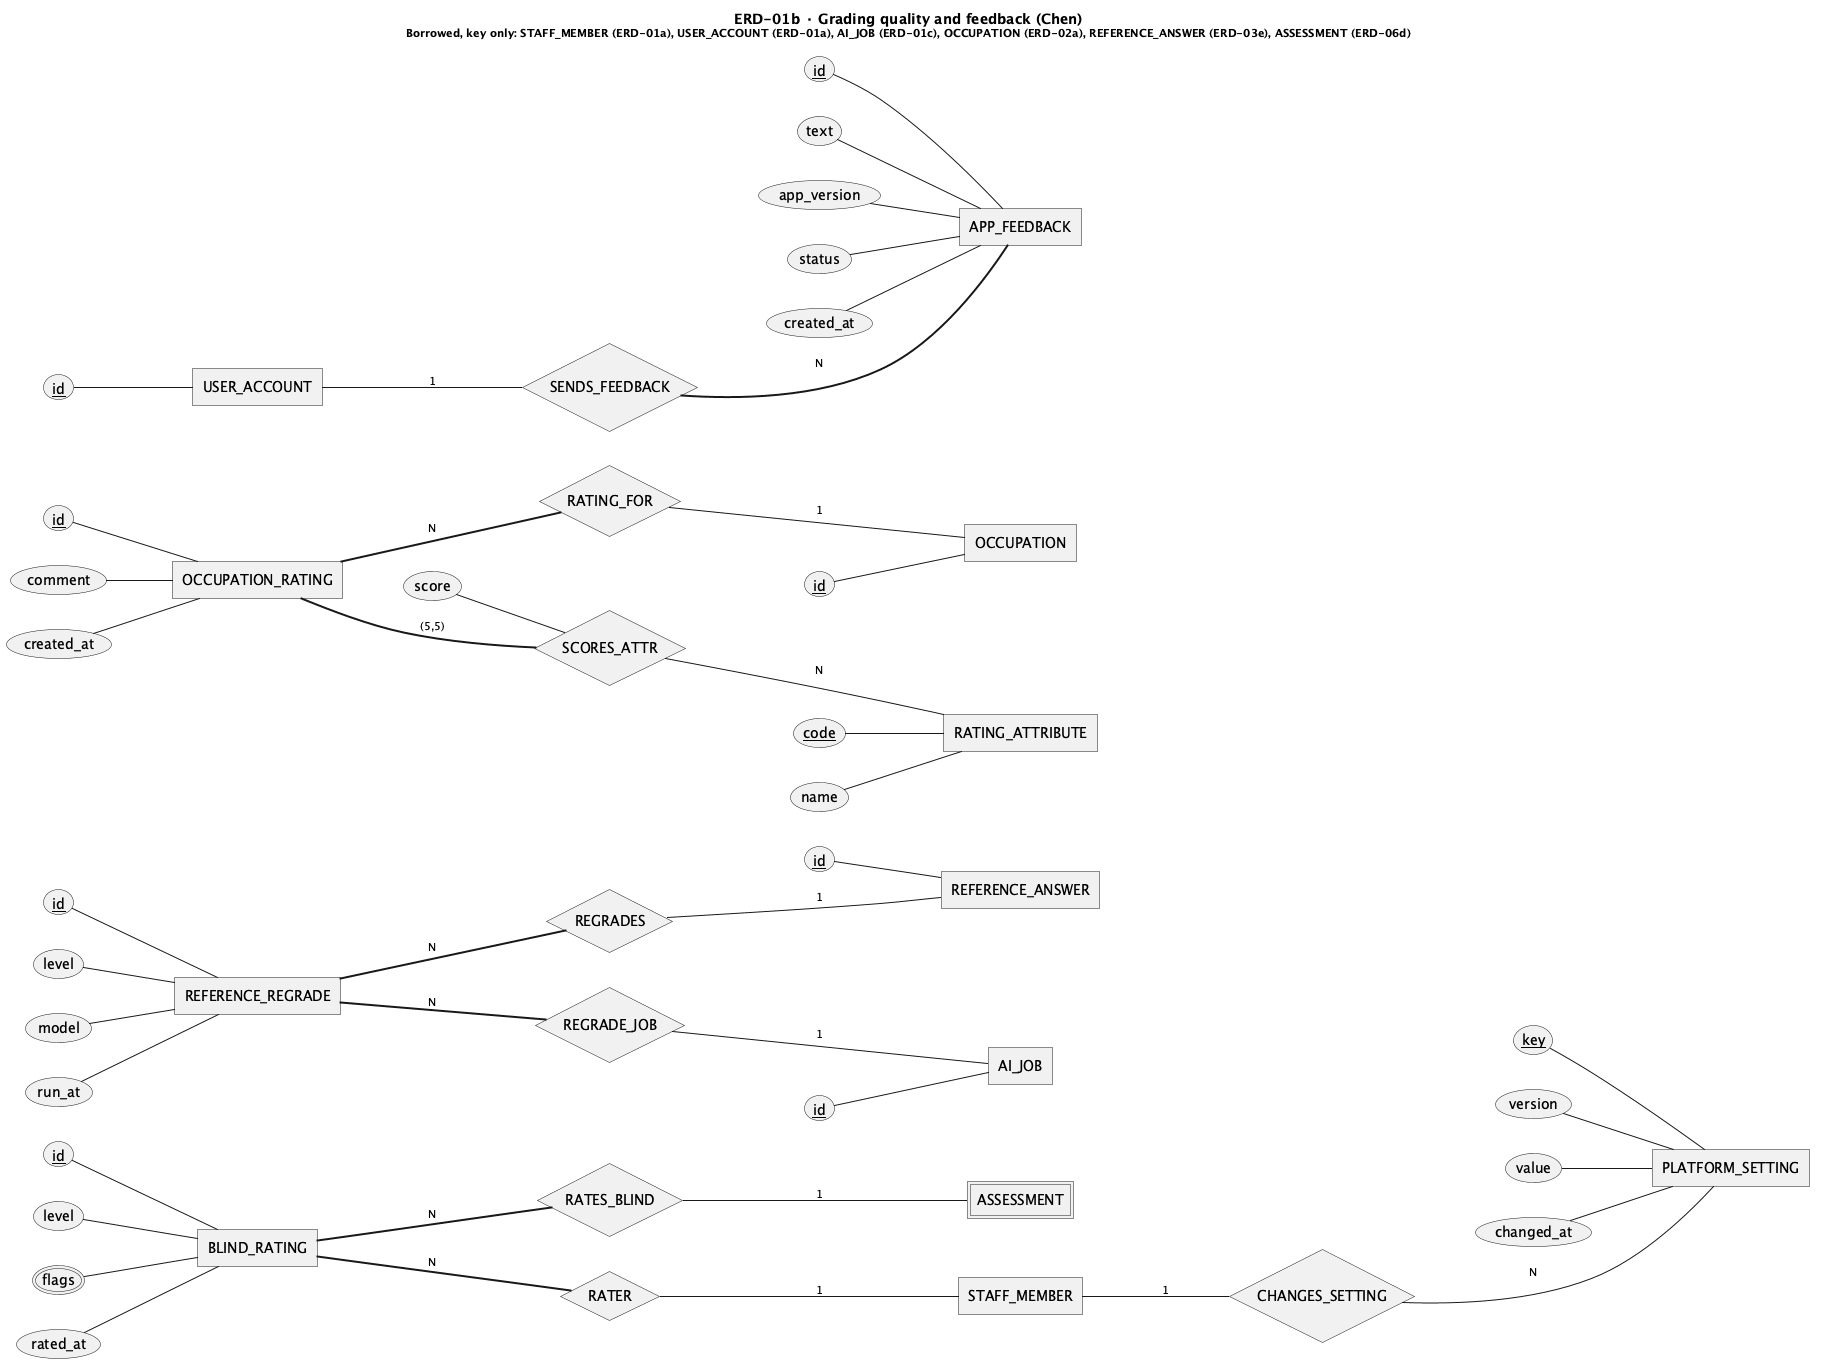

The diagram above was rendered by PlantUML. Its source (embedded in the PNG):
@startchen ERD-01b_QualityAndFeedback
title ERD-01b · Grading quality and feedback (Chen)\n<size:11>Borrowed, key only: STAFF_MEMBER (ERD-01a), USER_ACCOUNT (ERD-01a), AI_JOB (ERD-01c), OCCUPATION (ERD-02a), REFERENCE_ANSWER (ERD-03e), ASSESSMENT (ERD-06d)</size>
left to right direction
' GENERATED by reports/master/design/compact/gen_erd.py from plantuml/erd/ERD_JobQuest_Chen.puml.
' Do not edit this file: edit ERD_JobQuest_Chen.puml (or VIEWS in the script) and rerun the script.
' Sections: L. Grading quality, feedback, AI operations
' Notation: <<weak>> double rectangle · <<identifying>> double diamond · <<key>> key (partial on weak)
'   <<derived>> dashed oval · <<multi>> double oval · { } composite · =N= total participation
'   Label next to an entity = that entity's cardinality in the relationship.
' [CAM] research still 'can chot' or draft (07 A28) · [VANG] research 'da chot', no D-ID yet

' ═══ Entities ═══
entity BLIND_RATING {
  id <<key>>
  level
  flags <<multi>>
  rated_at
}
entity REFERENCE_REGRADE {
  id <<key>>
  level
  model
  run_at
}
entity OCCUPATION_RATING {
  id <<key>>
  comment
  created_at
}
entity RATING_ATTRIBUTE {
  code <<key>>
  name
}
entity APP_FEEDBACK {
  id <<key>>
  text
  app_version
  status
  created_at
}
entity PLATFORM_SETTING {
  key <<key>>
  version
  value
  changed_at
}

' ═══ Relationships ═══
relationship RATES_BLIND {
}
relationship RATER {
}
relationship REGRADES {
}
relationship REGRADE_JOB {
}
relationship RATING_FOR {
}
relationship SCORES_ATTR {
  score
}
relationship SENDS_FEEDBACK {
}
relationship CHANGES_SETTING {
}

' ═══ Borrowed from other views (key attributes only) ═══
' home: ERD-01a
entity STAFF_MEMBER {
}
' home: ERD-01a
entity USER_ACCOUNT {
  id <<key>>
}
' home: ERD-01c
entity AI_JOB {
  id <<key>>
}
' home: ERD-02a
entity OCCUPATION {
  id <<key>>
}
' home: ERD-03e
entity REFERENCE_ANSWER {
  id <<key>>
}
' home: ERD-06d
entity ASSESSMENT <<weak>> {
}

' ═══ Links ═══
BLIND_RATING =N= RATES_BLIND
RATES_BLIND -1- ASSESSMENT
BLIND_RATING =N= RATER
RATER -1- STAFF_MEMBER
REFERENCE_REGRADE =N= REGRADES
REGRADES -1- REFERENCE_ANSWER
REFERENCE_REGRADE =N= REGRADE_JOB
REGRADE_JOB -1- AI_JOB
OCCUPATION_RATING =N= RATING_FOR
RATING_FOR -1- OCCUPATION
OCCUPATION_RATING =(5,5)= SCORES_ATTR
SCORES_ATTR -N- RATING_ATTRIBUTE
USER_ACCOUNT -1- SENDS_FEEDBACK
SENDS_FEEDBACK =N= APP_FEEDBACK
STAFF_MEMBER -1- CHANGES_SETTING
CHANGES_SETTING -N- PLATFORM_SETTING

@endchen